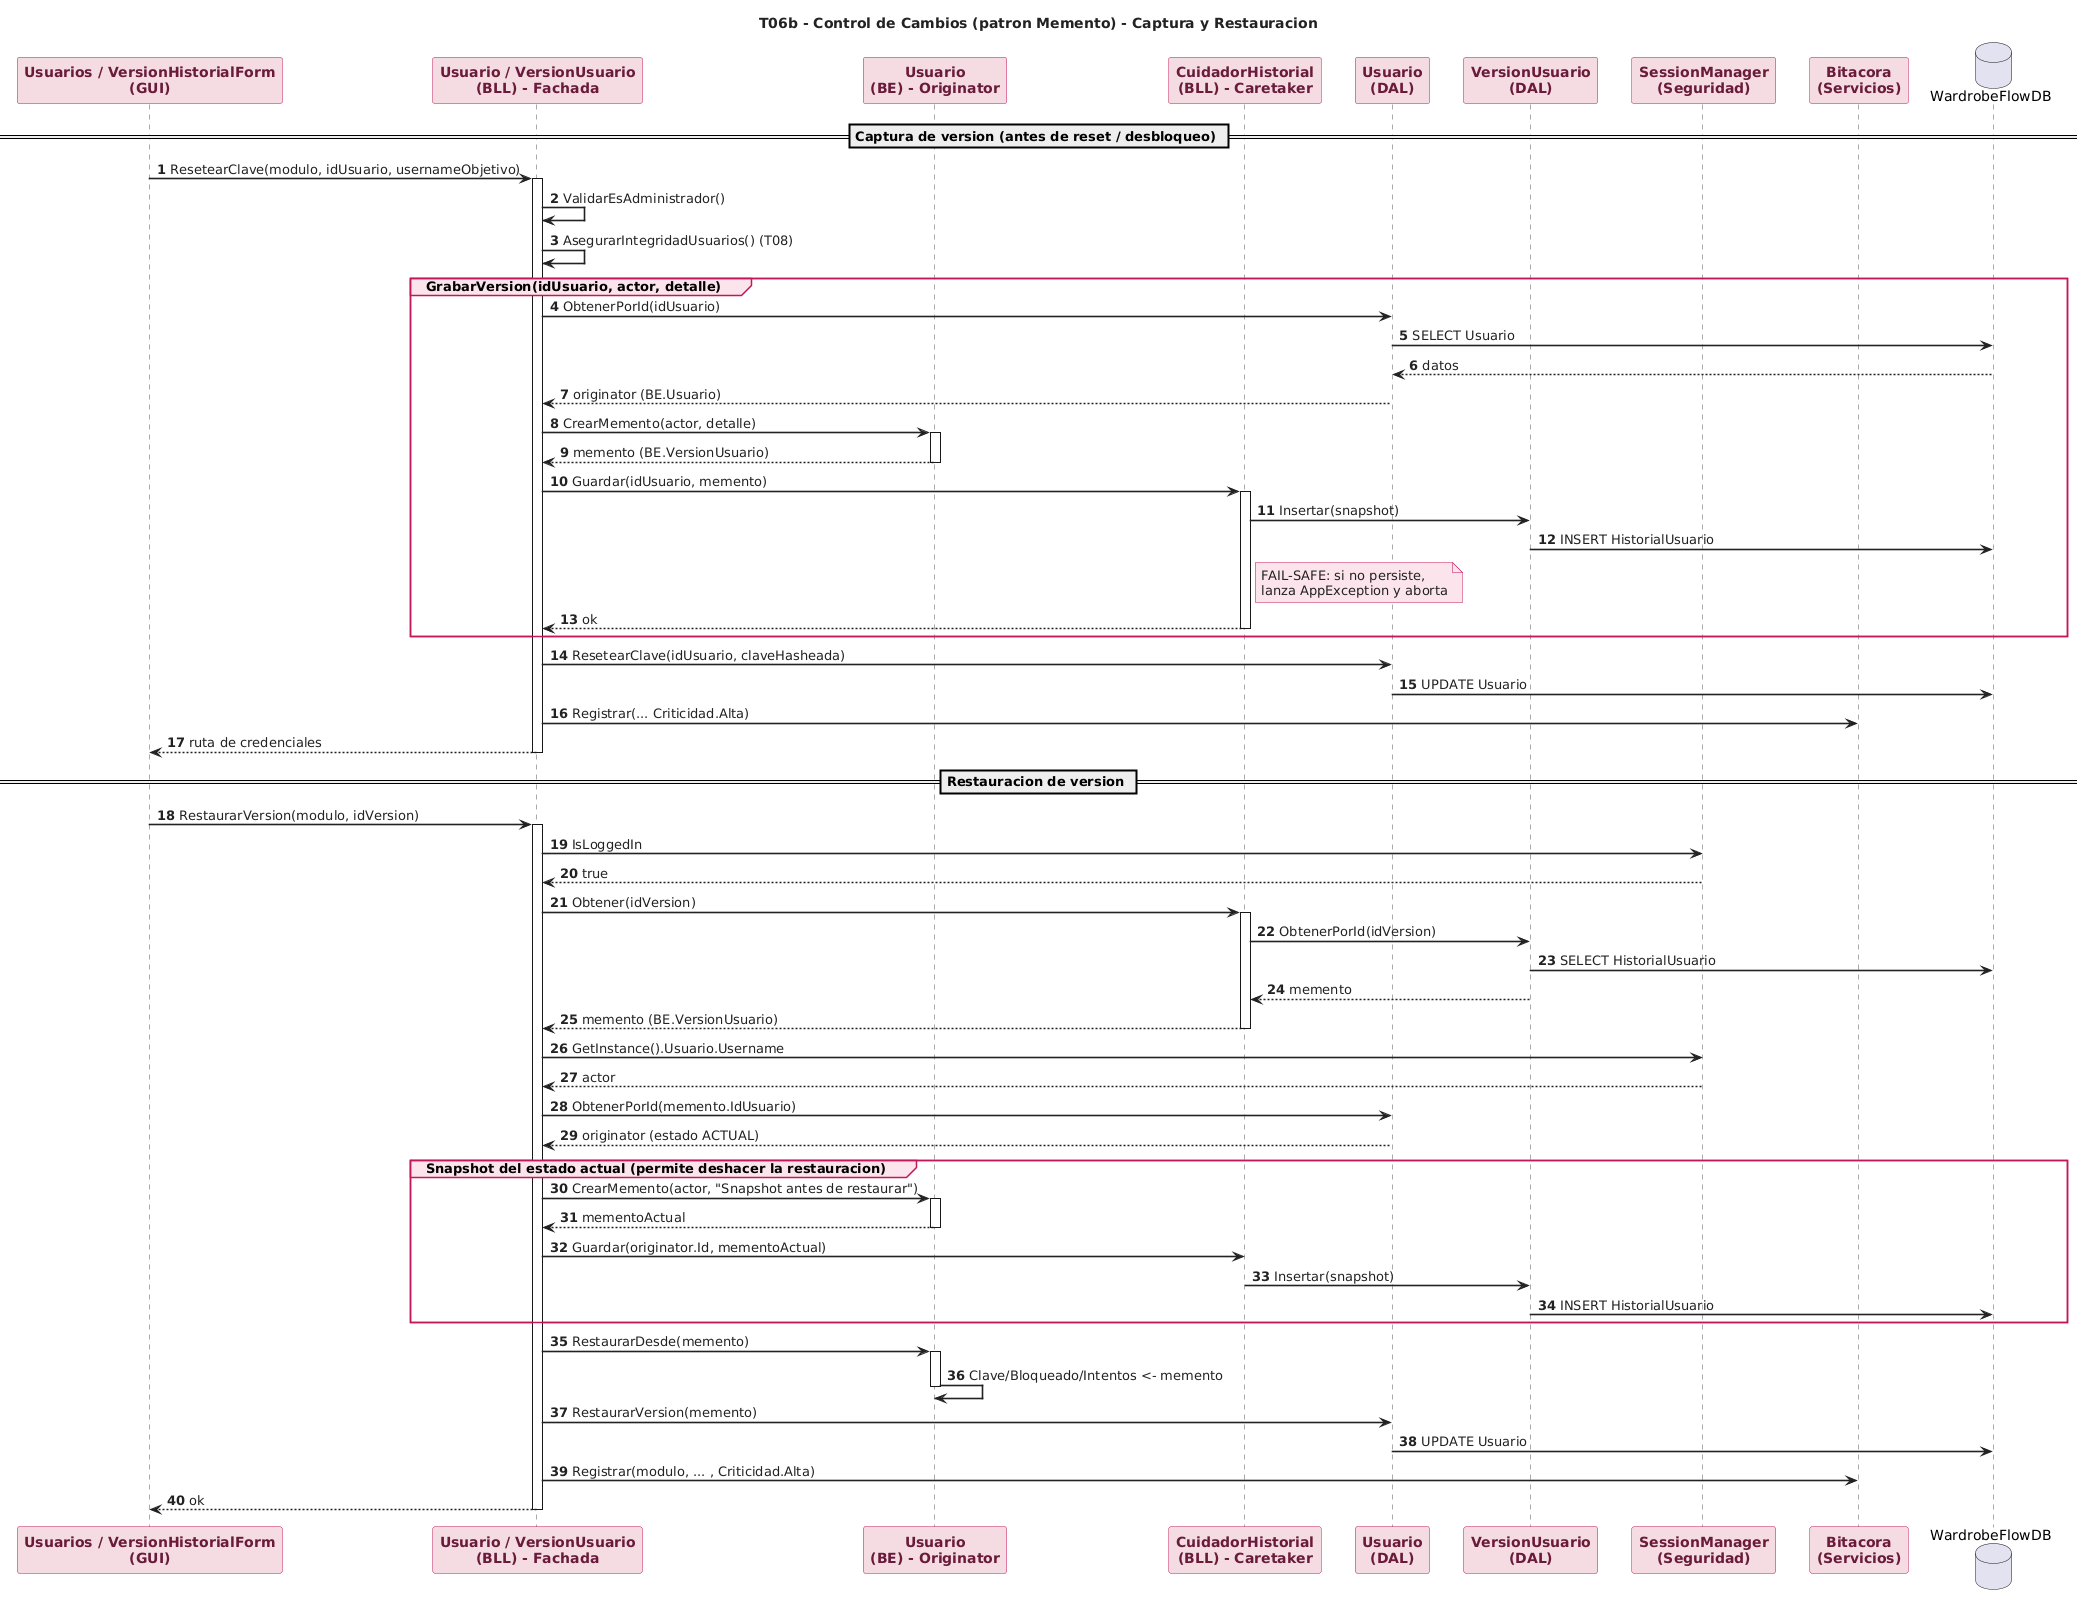

The diagram above was rendered by PlantUML. Its source (embedded in the PNG):
@startuml
title T06b - Control de Cambios (patron Memento) - Captura y Restauracion

' ===== Fondo blanco, cajas rosas, lineas negras visibles =====
skinparam backgroundColor #FFFFFF
skinparam shadowing false
skinparam TitleFontColor #222222
skinparam ParticipantPadding 12

skinparam sequence {
    ArrowColor #222222
    ArrowThickness 1.6
    ArrowFontColor #222222
    LifeLineBorderColor #555555
    LifeLineBackgroundColor #FFFFFF
    ParticipantBorderColor #C2185B
    ParticipantBackgroundColor #F5DCE3
    ParticipantFontColor #6A1B3A
    ParticipantFontStyle bold
    DatabaseBorderColor #C2185B
    DatabaseBackgroundColor #F5DCE3
    DatabaseFontColor #6A1B3A
    GroupBorderColor #C2185B
    GroupBackgroundColor #FCE4EC
    GroupFontColor #6A1B3A
}
skinparam noteBackgroundColor #FCE4EC
skinparam noteBorderColor #C2185B
skinparam noteFontColor #222222

autonumber

participant "Usuarios / VersionHistorialForm\n(GUI)" as GUI
participant "Usuario / VersionUsuario\n(BLL) - Fachada" as Fachada
participant "Usuario\n(BE) - Originator" as Orig
participant "CuidadorHistorial\n(BLL) - Caretaker" as Care
participant "Usuario\n(DAL)" as DalU
participant "VersionUsuario\n(DAL)" as DalV
participant "SessionManager\n(Seguridad)" as Sesion
participant "Bitacora\n(Servicios)" as Bit
database "WardrobeFlowDB" as DB

== Captura de version (antes de reset / desbloqueo) ==

GUI -> Fachada : ResetearClave(modulo, idUsuario, usernameObjetivo)
activate Fachada
Fachada -> Fachada : ValidarEsAdministrador()
Fachada -> Fachada : AsegurarIntegridadUsuarios() (T08)

group GrabarVersion(idUsuario, actor, detalle)
    Fachada -> DalU : ObtenerPorId(idUsuario)
    DalU -> DB : SELECT Usuario
    DB --> DalU : datos
    DalU --> Fachada : originator (BE.Usuario)
    Fachada -> Orig : CrearMemento(actor, detalle)
    activate Orig
    Orig --> Fachada : memento (BE.VersionUsuario)
    deactivate Orig
    Fachada -> Care : Guardar(idUsuario, memento)
    activate Care
    Care -> DalV : Insertar(snapshot)
    DalV -> DB : INSERT HistorialUsuario
    note right of Care : FAIL-SAFE: si no persiste,\nlanza AppException y aborta
    Care --> Fachada : ok
    deactivate Care
end

Fachada -> DalU : ResetearClave(idUsuario, claveHasheada)
DalU -> DB : UPDATE Usuario
Fachada -> Bit : Registrar(... Criticidad.Alta)
Fachada --> GUI : ruta de credenciales
deactivate Fachada

== Restauracion de version ==

GUI -> Fachada : RestaurarVersion(modulo, idVersion)
activate Fachada
Fachada -> Sesion : IsLoggedIn
Sesion --> Fachada : true
Fachada -> Care : Obtener(idVersion)
activate Care
Care -> DalV : ObtenerPorId(idVersion)
DalV -> DB : SELECT HistorialUsuario
DalV --> Care : memento
Care --> Fachada : memento (BE.VersionUsuario)
deactivate Care
Fachada -> Sesion : GetInstance().Usuario.Username
Sesion --> Fachada : actor
Fachada -> DalU : ObtenerPorId(memento.IdUsuario)
DalU --> Fachada : originator (estado ACTUAL)

group Snapshot del estado actual (permite deshacer la restauracion)
    Fachada -> Orig : CrearMemento(actor, "Snapshot antes de restaurar")
    activate Orig
    Orig --> Fachada : mementoActual
    deactivate Orig
    Fachada -> Care : Guardar(originator.Id, mementoActual)
    Care -> DalV : Insertar(snapshot)
    DalV -> DB : INSERT HistorialUsuario
end

Fachada -> Orig : RestaurarDesde(memento)
activate Orig
Orig -> Orig : Clave/Bloqueado/Intentos <- memento
deactivate Orig
Fachada -> DalU : RestaurarVersion(memento)
DalU -> DB : UPDATE Usuario
Fachada -> Bit : Registrar(modulo, ... , Criticidad.Alta)
Fachada --> GUI : ok
deactivate Fachada
@enduml